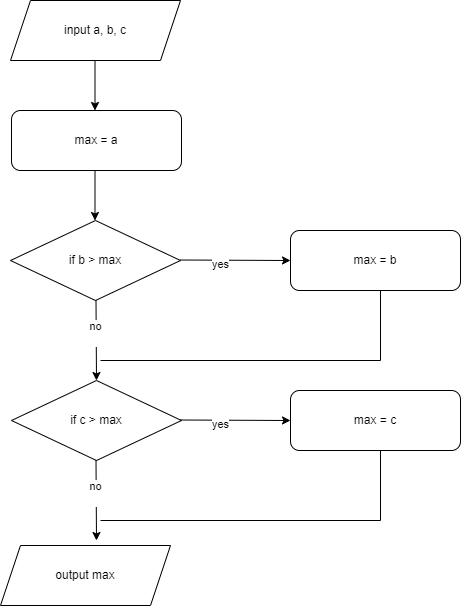

The diagram above was exported from draw.io. Its source (the exported page's mxGraphModel, read from the mxfile embedded in the PNG):
<mxGraphModel dx="1434" dy="780" grid="1" gridSize="10" guides="1" tooltips="1" connect="1" arrows="1" fold="1" page="1" pageScale="1" pageWidth="827" pageHeight="1169" math="0" shadow="0">
  <root>
    <mxCell id="0" />
    <mxCell id="1" parent="0" />
    <mxCell id="DQVwM1sumAtjKsFZfDkg-2" value="input a, b, c" style="shape=parallelogram;perimeter=parallelogramPerimeter;whiteSpace=wrap;html=1;fixedSize=1;" vertex="1" parent="1">
      <mxGeometry x="90" y="40" width="170" height="60" as="geometry" />
    </mxCell>
    <mxCell id="DQVwM1sumAtjKsFZfDkg-3" value="" style="endArrow=classic;html=1;rounded=0;" edge="1" parent="1">
      <mxGeometry width="50" height="50" relative="1" as="geometry">
        <mxPoint x="174.5" y="100" as="sourcePoint" />
        <mxPoint x="174.5" y="150" as="targetPoint" />
      </mxGeometry>
    </mxCell>
    <mxCell id="DQVwM1sumAtjKsFZfDkg-4" value="max = a" style="rounded=1;whiteSpace=wrap;html=1;" vertex="1" parent="1">
      <mxGeometry x="91" y="150" width="170" height="60" as="geometry" />
    </mxCell>
    <mxCell id="DQVwM1sumAtjKsFZfDkg-5" value="" style="endArrow=classic;html=1;rounded=0;" edge="1" parent="1">
      <mxGeometry width="50" height="50" relative="1" as="geometry">
        <mxPoint x="174.5" y="210" as="sourcePoint" />
        <mxPoint x="174.5" y="260" as="targetPoint" />
      </mxGeometry>
    </mxCell>
    <mxCell id="DQVwM1sumAtjKsFZfDkg-6" value="if b &amp;gt; max" style="rhombus;whiteSpace=wrap;html=1;" vertex="1" parent="1">
      <mxGeometry x="90" y="260" width="170" height="80" as="geometry" />
    </mxCell>
    <mxCell id="DQVwM1sumAtjKsFZfDkg-7" value="" style="endArrow=classic;html=1;rounded=0;" edge="1" parent="1">
      <mxGeometry width="50" height="50" relative="1" as="geometry">
        <mxPoint x="260" y="299.5" as="sourcePoint" />
        <mxPoint x="370" y="300" as="targetPoint" />
      </mxGeometry>
    </mxCell>
    <mxCell id="DQVwM1sumAtjKsFZfDkg-8" value="yes" style="edgeLabel;html=1;align=center;verticalAlign=middle;resizable=0;points=[];" vertex="1" connectable="0" parent="DQVwM1sumAtjKsFZfDkg-7">
      <mxGeometry x="-0.2724" y="-4" relative="1" as="geometry">
        <mxPoint as="offset" />
      </mxGeometry>
    </mxCell>
    <mxCell id="DQVwM1sumAtjKsFZfDkg-9" value="max = b" style="rounded=1;whiteSpace=wrap;html=1;" vertex="1" parent="1">
      <mxGeometry x="370" y="270" width="170" height="60" as="geometry" />
    </mxCell>
    <mxCell id="DQVwM1sumAtjKsFZfDkg-10" value="" style="endArrow=none;html=1;rounded=0;" edge="1" parent="1">
      <mxGeometry width="50" height="50" relative="1" as="geometry">
        <mxPoint x="460" y="400" as="sourcePoint" />
        <mxPoint x="460" y="330" as="targetPoint" />
      </mxGeometry>
    </mxCell>
    <mxCell id="DQVwM1sumAtjKsFZfDkg-11" value="" style="endArrow=none;html=1;rounded=0;" edge="1" parent="1">
      <mxGeometry width="50" height="50" relative="1" as="geometry">
        <mxPoint x="180" y="400" as="sourcePoint" />
        <mxPoint x="460" y="400" as="targetPoint" />
      </mxGeometry>
    </mxCell>
    <mxCell id="DQVwM1sumAtjKsFZfDkg-12" value="" style="endArrow=classic;html=1;rounded=0;" edge="1" parent="1">
      <mxGeometry width="50" height="50" relative="1" as="geometry">
        <mxPoint x="175.5" y="340" as="sourcePoint" />
        <mxPoint x="176" y="420" as="targetPoint" />
      </mxGeometry>
    </mxCell>
    <mxCell id="DQVwM1sumAtjKsFZfDkg-13" value="no&lt;div&gt;&lt;br&gt;&lt;/div&gt;" style="edgeLabel;html=1;align=center;verticalAlign=middle;resizable=0;points=[];" vertex="1" connectable="0" parent="DQVwM1sumAtjKsFZfDkg-12">
      <mxGeometry x="-0.2" y="-1" relative="1" as="geometry">
        <mxPoint as="offset" />
      </mxGeometry>
    </mxCell>
    <mxCell id="DQVwM1sumAtjKsFZfDkg-14" value="if c &amp;gt; max" style="rhombus;whiteSpace=wrap;html=1;" vertex="1" parent="1">
      <mxGeometry x="91" y="420" width="170" height="80" as="geometry" />
    </mxCell>
    <mxCell id="DQVwM1sumAtjKsFZfDkg-15" value="" style="endArrow=classic;html=1;rounded=0;" edge="1" parent="1">
      <mxGeometry width="50" height="50" relative="1" as="geometry">
        <mxPoint x="260" y="459.5" as="sourcePoint" />
        <mxPoint x="370" y="460" as="targetPoint" />
      </mxGeometry>
    </mxCell>
    <mxCell id="DQVwM1sumAtjKsFZfDkg-16" value="yes" style="edgeLabel;html=1;align=center;verticalAlign=middle;resizable=0;points=[];" vertex="1" connectable="0" parent="DQVwM1sumAtjKsFZfDkg-15">
      <mxGeometry x="-0.2724" y="-4" relative="1" as="geometry">
        <mxPoint as="offset" />
      </mxGeometry>
    </mxCell>
    <mxCell id="DQVwM1sumAtjKsFZfDkg-17" value="max = c" style="rounded=1;whiteSpace=wrap;html=1;" vertex="1" parent="1">
      <mxGeometry x="370" y="430" width="170" height="60" as="geometry" />
    </mxCell>
    <mxCell id="DQVwM1sumAtjKsFZfDkg-18" value="" style="endArrow=none;html=1;rounded=0;" edge="1" parent="1">
      <mxGeometry width="50" height="50" relative="1" as="geometry">
        <mxPoint x="460" y="560" as="sourcePoint" />
        <mxPoint x="460" y="490" as="targetPoint" />
      </mxGeometry>
    </mxCell>
    <mxCell id="DQVwM1sumAtjKsFZfDkg-19" value="" style="endArrow=none;html=1;rounded=0;" edge="1" parent="1">
      <mxGeometry width="50" height="50" relative="1" as="geometry">
        <mxPoint x="180" y="560" as="sourcePoint" />
        <mxPoint x="460" y="560" as="targetPoint" />
      </mxGeometry>
    </mxCell>
    <mxCell id="DQVwM1sumAtjKsFZfDkg-20" value="" style="endArrow=classic;html=1;rounded=0;" edge="1" parent="1">
      <mxGeometry width="50" height="50" relative="1" as="geometry">
        <mxPoint x="175.5" y="500" as="sourcePoint" />
        <mxPoint x="176" y="580" as="targetPoint" />
      </mxGeometry>
    </mxCell>
    <mxCell id="DQVwM1sumAtjKsFZfDkg-21" value="no&lt;div&gt;&lt;br&gt;&lt;/div&gt;" style="edgeLabel;html=1;align=center;verticalAlign=middle;resizable=0;points=[];" vertex="1" connectable="0" parent="DQVwM1sumAtjKsFZfDkg-20">
      <mxGeometry x="-0.2" y="-1" relative="1" as="geometry">
        <mxPoint as="offset" />
      </mxGeometry>
    </mxCell>
    <mxCell id="DQVwM1sumAtjKsFZfDkg-22" value="output max" style="shape=parallelogram;perimeter=parallelogramPerimeter;whiteSpace=wrap;html=1;fixedSize=1;" vertex="1" parent="1">
      <mxGeometry x="80" y="585" width="170" height="60" as="geometry" />
    </mxCell>
  </root>
</mxGraphModel>